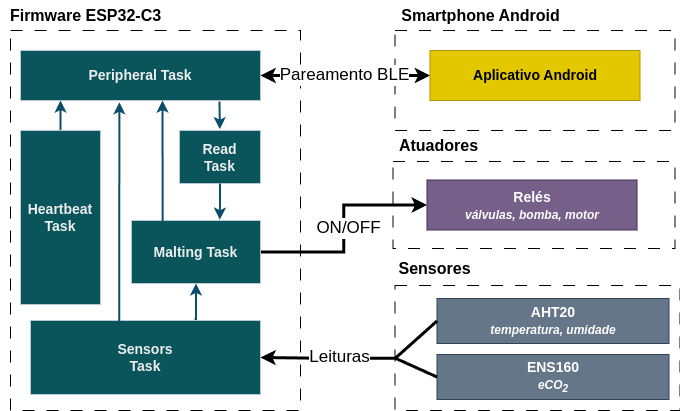

The diagram above was exported from draw.io. Its source (the exported page's mxGraphModel, read from the mxfile embedded in the PNG):
<mxGraphModel dx="983" dy="629" grid="0" gridSize="10" guides="1" tooltips="1" connect="1" arrows="1" fold="1" page="1" pageScale="1" pageWidth="1169" pageHeight="827" math="0" shadow="0">
  <root>
    <mxCell id="0" />
    <mxCell id="1" parent="0" />
    <mxCell id="HaixnDmWqz-qSI5bbqNX-8" value="" style="rounded=0;whiteSpace=wrap;html=1;fillColor=none;dashed=1;strokeColor=default;strokeWidth=1;dashPattern=12 12;" vertex="1" parent="1">
      <mxGeometry x="424.5" y="40" width="280" height="100" as="geometry" />
    </mxCell>
    <mxCell id="HaixnDmWqz-qSI5bbqNX-2" value="" style="rounded=0;whiteSpace=wrap;html=1;fillColor=none;dashed=1;movable=0;resizable=0;rotatable=0;deletable=0;editable=0;locked=1;connectable=0;strokeColor=default;strokeWidth=1;dashPattern=12 12;" vertex="1" parent="1">
      <mxGeometry x="40" y="40" width="290" height="380" as="geometry" />
    </mxCell>
    <mxCell id="HaixnDmWqz-qSI5bbqNX-7" value="" style="edgeStyle=orthogonalEdgeStyle;rounded=0;orthogonalLoop=1;jettySize=auto;html=1;strokeColor=#000000;fontSize=19;strokeWidth=3;startArrow=classic;startFill=1;" edge="1" parent="1" source="HaixnDmWqz-qSI5bbqNX-1" target="HaixnDmWqz-qSI5bbqNX-6">
      <mxGeometry relative="1" as="geometry" />
    </mxCell>
    <mxCell id="HaixnDmWqz-qSI5bbqNX-11" value="Pareamento BLE" style="edgeLabel;html=1;align=center;verticalAlign=middle;resizable=0;points=[];strokeColor=#BAC8D3;fontColor=#000000;fillColor=#09555B;fontSize=17;" vertex="1" connectable="0" parent="HaixnDmWqz-qSI5bbqNX-7">
      <mxGeometry x="0.1404" y="1" relative="1" as="geometry">
        <mxPoint x="-13" y="1" as="offset" />
      </mxGeometry>
    </mxCell>
    <mxCell id="HaixnDmWqz-qSI5bbqNX-1" value="Peripheral Task" style="whiteSpace=wrap;html=1;strokeColor=#BAC8D3;fontColor=#EEEEEE;fillColor=#09555B;fontSize=14;fontStyle=1" vertex="1" parent="1">
      <mxGeometry x="50" y="60" width="240" height="50" as="geometry" />
    </mxCell>
    <mxCell id="HaixnDmWqz-qSI5bbqNX-5" value="Firmware ESP32-C3" style="text;html=1;align=center;verticalAlign=middle;resizable=0;points=[];autosize=1;strokeColor=none;fillColor=none;fontColor=#000000;fontStyle=1;fontSize=16;" vertex="1" parent="1">
      <mxGeometry x="30" y="10" width="170" height="30" as="geometry" />
    </mxCell>
    <mxCell id="HaixnDmWqz-qSI5bbqNX-6" value="Aplicativo Android" style="whiteSpace=wrap;html=1;strokeColor=#B09500;fillColor=#e3c800;fontSize=14;fontStyle=1;fontColor=#000000;" vertex="1" parent="1">
      <mxGeometry x="459.5" y="60" width="210" height="50" as="geometry" />
    </mxCell>
    <mxCell id="HaixnDmWqz-qSI5bbqNX-10" value="Smartphone Android" style="text;html=1;align=center;verticalAlign=middle;resizable=0;points=[];autosize=1;strokeColor=none;fillColor=none;fontColor=#000000;fontStyle=1;fontSize=16;" vertex="1" parent="1">
      <mxGeometry x="424.5" y="10" width="170" height="30" as="geometry" />
    </mxCell>
    <mxCell id="HaixnDmWqz-qSI5bbqNX-53" style="edgeStyle=orthogonalEdgeStyle;rounded=0;orthogonalLoop=1;jettySize=auto;html=1;strokeColor=#0B4D6A;strokeWidth=2;" edge="1" parent="1" source="HaixnDmWqz-qSI5bbqNX-13">
      <mxGeometry relative="1" as="geometry">
        <mxPoint x="89.99999999999994" y="110" as="targetPoint" />
      </mxGeometry>
    </mxCell>
    <mxCell id="HaixnDmWqz-qSI5bbqNX-13" value="Heartbeat&lt;div&gt;Task&lt;/div&gt;" style="whiteSpace=wrap;html=1;strokeColor=#BAC8D3;fontColor=#EEEEEE;fillColor=#09555B;fontSize=14;fontStyle=1" vertex="1" parent="1">
      <mxGeometry x="50" y="140" width="80" height="174" as="geometry" />
    </mxCell>
    <mxCell id="HaixnDmWqz-qSI5bbqNX-24" value="Read&lt;div&gt;Task&lt;/div&gt;" style="whiteSpace=wrap;html=1;strokeColor=#BAC8D3;fontColor=#EEEEEE;fillColor=#09555B;fontSize=14;fontStyle=1" vertex="1" parent="1">
      <mxGeometry x="209" y="140" width="81" height="53" as="geometry" />
    </mxCell>
    <mxCell id="HaixnDmWqz-qSI5bbqNX-67" style="edgeStyle=orthogonalEdgeStyle;rounded=0;orthogonalLoop=1;jettySize=auto;html=1;strokeColor=#000000;strokeWidth=3;" edge="1" parent="1" source="HaixnDmWqz-qSI5bbqNX-40" target="HaixnDmWqz-qSI5bbqNX-66">
      <mxGeometry relative="1" as="geometry" />
    </mxCell>
    <mxCell id="HaixnDmWqz-qSI5bbqNX-40" value="Malting Task" style="whiteSpace=wrap;html=1;strokeColor=#BAC8D3;fontColor=#EEEEEE;fillColor=#09555B;fontSize=14;fontStyle=1" vertex="1" parent="1">
      <mxGeometry x="161" y="230" width="129" height="63" as="geometry" />
    </mxCell>
    <mxCell id="HaixnDmWqz-qSI5bbqNX-58" style="edgeStyle=orthogonalEdgeStyle;rounded=0;orthogonalLoop=1;jettySize=auto;html=1;strokeColor=#0B4D6A;entryX=0.5;entryY=1;entryDx=0;entryDy=0;strokeWidth=2;" edge="1" parent="1" target="HaixnDmWqz-qSI5bbqNX-40">
      <mxGeometry relative="1" as="geometry">
        <mxPoint x="240" y="300" as="targetPoint" />
        <mxPoint x="224" y="329" as="sourcePoint" />
      </mxGeometry>
    </mxCell>
    <mxCell id="HaixnDmWqz-qSI5bbqNX-47" value="Sensors&lt;div&gt;Task&lt;/div&gt;" style="whiteSpace=wrap;html=1;strokeColor=#BAC8D3;fontColor=#EEEEEE;fillColor=#09555B;fontSize=14;fontStyle=1" vertex="1" parent="1">
      <mxGeometry x="60" y="330" width="230" height="74" as="geometry" />
    </mxCell>
    <mxCell id="HaixnDmWqz-qSI5bbqNX-48" style="edgeStyle=orthogonalEdgeStyle;rounded=0;orthogonalLoop=1;jettySize=auto;html=1;strokeColor=#0B4D6A;strokeWidth=2;exitX=0.386;exitY=0.025;exitDx=0;exitDy=0;exitPerimeter=0;entryX=0.412;entryY=1.036;entryDx=0;entryDy=0;entryPerimeter=0;" edge="1" parent="1" source="HaixnDmWqz-qSI5bbqNX-47" target="HaixnDmWqz-qSI5bbqNX-1">
      <mxGeometry relative="1" as="geometry">
        <mxPoint x="149" y="320" as="sourcePoint" />
        <mxPoint x="149" y="193" as="targetPoint" />
      </mxGeometry>
    </mxCell>
    <mxCell id="HaixnDmWqz-qSI5bbqNX-56" style="edgeStyle=orthogonalEdgeStyle;rounded=0;orthogonalLoop=1;jettySize=auto;html=1;entryX=0.562;entryY=0.988;entryDx=0;entryDy=0;strokeColor=#0B4D6A;strokeWidth=2;entryPerimeter=0;" edge="1" parent="1">
      <mxGeometry relative="1" as="geometry">
        <mxPoint x="192.12" y="230.6" as="sourcePoint" />
        <mxPoint x="192" y="109.99999999999997" as="targetPoint" />
        <Array as="points">
          <mxPoint x="192.12" y="199.6" />
          <mxPoint x="192.12" y="199.6" />
        </Array>
      </mxGeometry>
    </mxCell>
    <mxCell id="HaixnDmWqz-qSI5bbqNX-59" style="edgeStyle=orthogonalEdgeStyle;rounded=0;orthogonalLoop=1;jettySize=auto;html=1;entryX=0.684;entryY=-0.012;entryDx=0;entryDy=0;entryPerimeter=0;strokeColor=#0B4D6A;strokeWidth=2;" edge="1" parent="1" source="HaixnDmWqz-qSI5bbqNX-24" target="HaixnDmWqz-qSI5bbqNX-40">
      <mxGeometry relative="1" as="geometry" />
    </mxCell>
    <mxCell id="HaixnDmWqz-qSI5bbqNX-60" style="edgeStyle=orthogonalEdgeStyle;rounded=0;orthogonalLoop=1;jettySize=auto;html=1;entryX=0.498;entryY=-0.025;entryDx=0;entryDy=0;entryPerimeter=0;strokeColor=#0B4D6A;strokeWidth=2;" edge="1" parent="1" target="HaixnDmWqz-qSI5bbqNX-24">
      <mxGeometry relative="1" as="geometry">
        <mxPoint x="249" y="111" as="sourcePoint" />
      </mxGeometry>
    </mxCell>
    <mxCell id="HaixnDmWqz-qSI5bbqNX-63" value="" style="rounded=0;whiteSpace=wrap;html=1;fillColor=none;dashed=1;strokeColor=default;strokeWidth=1;dashPattern=12 12;" vertex="1" parent="1">
      <mxGeometry x="422.5" y="171" width="282" height="87" as="geometry" />
    </mxCell>
    <mxCell id="HaixnDmWqz-qSI5bbqNX-65" value="Atuadores" style="text;html=1;align=center;verticalAlign=middle;resizable=0;points=[];autosize=1;strokeColor=none;fillColor=none;fontColor=#000000;fontStyle=1;fontSize=16;" vertex="1" parent="1">
      <mxGeometry x="422.5" y="140" width="91" height="31" as="geometry" />
    </mxCell>
    <mxCell id="HaixnDmWqz-qSI5bbqNX-66" value="Relés&lt;div&gt;&lt;font style=&quot;font-size: 12px;&quot;&gt;&lt;i&gt;válvulas, bomba, motor&lt;/i&gt;&lt;/font&gt;&lt;/div&gt;" style="whiteSpace=wrap;html=1;strokeColor=#432D57;fillColor=#76608a;fontSize=14;fontStyle=1;fontColor=#ffffff;" vertex="1" parent="1">
      <mxGeometry x="456.5" y="189.5" width="210" height="50" as="geometry" />
    </mxCell>
    <mxCell id="HaixnDmWqz-qSI5bbqNX-69" value="ON/OFF" style="edgeLabel;html=1;align=center;verticalAlign=middle;resizable=0;points=[];strokeColor=#BAC8D3;fontColor=#000000;fillColor=#09555B;fontSize=17;" vertex="1" connectable="0" parent="1">
      <mxGeometry x="392" y="235" as="geometry">
        <mxPoint x="-14" y="3" as="offset" />
      </mxGeometry>
    </mxCell>
    <mxCell id="HaixnDmWqz-qSI5bbqNX-70" value="" style="rounded=0;whiteSpace=wrap;html=1;fillColor=none;dashed=1;movable=1;resizable=1;rotatable=1;deletable=1;editable=1;locked=0;connectable=1;strokeColor=default;strokeWidth=1;dashPattern=12 12;" vertex="1" parent="1">
      <mxGeometry x="424.5" y="295" width="285" height="125" as="geometry" />
    </mxCell>
    <mxCell id="HaixnDmWqz-qSI5bbqNX-71" value="Sensores" style="text;html=1;align=center;verticalAlign=middle;resizable=0;points=[];autosize=1;strokeColor=none;fillColor=none;fontColor=#000000;fontStyle=1;fontSize=16;" vertex="1" parent="1">
      <mxGeometry x="420.5" y="262" width="86" height="31" as="geometry" />
    </mxCell>
    <mxCell id="HaixnDmWqz-qSI5bbqNX-73" style="edgeStyle=orthogonalEdgeStyle;rounded=0;orthogonalLoop=1;jettySize=auto;html=1;entryX=1;entryY=0.5;entryDx=0;entryDy=0;strokeColor=#000000;strokeWidth=3;exitX=0.004;exitY=0.582;exitDx=0;exitDy=0;exitPerimeter=0;" edge="1" parent="1" source="HaixnDmWqz-qSI5bbqNX-70" target="HaixnDmWqz-qSI5bbqNX-47">
      <mxGeometry relative="1" as="geometry">
        <mxPoint x="464" y="357" as="sourcePoint" />
      </mxGeometry>
    </mxCell>
    <mxCell id="HaixnDmWqz-qSI5bbqNX-72" value="AHT20&lt;div&gt;&lt;span style=&quot;font-size: 12px;&quot;&gt;&lt;i&gt;temperatura, umidade&lt;/i&gt;&lt;/span&gt;&lt;/div&gt;" style="whiteSpace=wrap;html=1;strokeColor=#314354;fillColor=#647687;fontSize=14;fontStyle=1;fontColor=#ffffff;" vertex="1" parent="1">
      <mxGeometry x="466.5" y="308" width="232" height="45" as="geometry" />
    </mxCell>
    <mxCell id="HaixnDmWqz-qSI5bbqNX-75" value="ENS160&lt;div&gt;&lt;span style=&quot;font-size: 12px;&quot;&gt;&lt;i&gt;eCO&lt;sub&gt;2&lt;/sub&gt;&lt;/i&gt;&lt;/span&gt;&lt;/div&gt;" style="whiteSpace=wrap;html=1;strokeColor=#314354;fillColor=#647687;fontSize=14;fontStyle=1;fontColor=#ffffff;" vertex="1" parent="1">
      <mxGeometry x="466.5" y="364" width="232" height="45" as="geometry" />
    </mxCell>
    <mxCell id="HaixnDmWqz-qSI5bbqNX-78" value="" style="endArrow=none;html=1;rounded=0;strokeColor=#000000;entryX=0;entryY=0.5;entryDx=0;entryDy=0;strokeWidth=3;" edge="1" parent="1" target="HaixnDmWqz-qSI5bbqNX-72">
      <mxGeometry width="50" height="50" relative="1" as="geometry">
        <mxPoint x="424.5" y="368" as="sourcePoint" />
        <mxPoint x="378.5" y="276" as="targetPoint" />
      </mxGeometry>
    </mxCell>
    <mxCell id="HaixnDmWqz-qSI5bbqNX-79" value="" style="endArrow=none;html=1;rounded=0;strokeColor=#000000;entryX=0;entryY=0.5;entryDx=0;entryDy=0;strokeWidth=3;" edge="1" parent="1" target="HaixnDmWqz-qSI5bbqNX-75">
      <mxGeometry width="50" height="50" relative="1" as="geometry">
        <mxPoint x="425.5" y="368" as="sourcePoint" />
        <mxPoint x="491.5" y="480" as="targetPoint" />
      </mxGeometry>
    </mxCell>
    <mxCell id="HaixnDmWqz-qSI5bbqNX-80" value="Leituras" style="edgeLabel;html=1;align=center;verticalAlign=middle;resizable=0;points=[];strokeColor=#BAC8D3;fontColor=#000000;fillColor=#09555B;fontSize=17;" vertex="1" connectable="0" parent="1">
      <mxGeometry x="383" y="364" as="geometry">
        <mxPoint x="-14" y="3" as="offset" />
      </mxGeometry>
    </mxCell>
  </root>
</mxGraphModel>